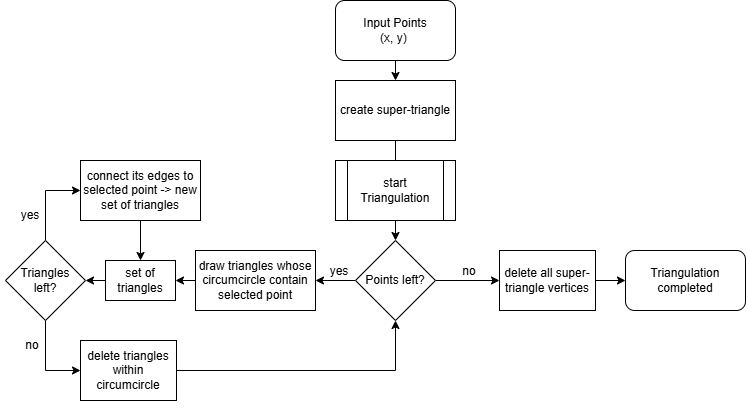

The diagram above was exported from draw.io. Its source (the exported page's mxGraphModel, read from the mxfile embedded in the PNG):
<mxGraphModel dx="1674" dy="738" grid="1" gridSize="10" guides="1" tooltips="1" connect="1" arrows="1" fold="1" page="1" pageScale="1" pageWidth="827" pageHeight="1169" math="0" shadow="0">
  <root>
    <mxCell id="0" />
    <mxCell id="1" parent="0" />
    <mxCell id="1fo9vKeLROMA5IRfpbFM-1" value="Input Points&lt;div&gt;(x, y)&amp;nbsp;&lt;/div&gt;" style="rounded=1;whiteSpace=wrap;html=1;" vertex="1" parent="1">
      <mxGeometry x="340" y="40" width="120" height="60" as="geometry" />
    </mxCell>
    <mxCell id="1fo9vKeLROMA5IRfpbFM-6" value="create super-triangle" style="rounded=0;whiteSpace=wrap;html=1;" vertex="1" parent="1">
      <mxGeometry x="340" y="120" width="120" height="60" as="geometry" />
    </mxCell>
    <mxCell id="1fo9vKeLROMA5IRfpbFM-7" value="" style="endArrow=classic;html=1;rounded=0;exitX=0.5;exitY=1;exitDx=0;exitDy=0;entryX=0.5;entryY=0;entryDx=0;entryDy=0;" edge="1" parent="1" source="1fo9vKeLROMA5IRfpbFM-1" target="1fo9vKeLROMA5IRfpbFM-6">
      <mxGeometry width="50" height="50" relative="1" as="geometry">
        <mxPoint x="390" y="300" as="sourcePoint" />
        <mxPoint x="440" y="250" as="targetPoint" />
      </mxGeometry>
    </mxCell>
    <mxCell id="1fo9vKeLROMA5IRfpbFM-8" value="" style="endArrow=classic;html=1;rounded=0;exitX=0.5;exitY=1;exitDx=0;exitDy=0;entryX=0.5;entryY=0;entryDx=0;entryDy=0;" edge="1" parent="1" source="1fo9vKeLROMA5IRfpbFM-6">
      <mxGeometry width="50" height="50" relative="1" as="geometry">
        <mxPoint x="410" y="110" as="sourcePoint" />
        <mxPoint x="400" y="240" as="targetPoint" />
      </mxGeometry>
    </mxCell>
    <mxCell id="1fo9vKeLROMA5IRfpbFM-46" style="edgeStyle=orthogonalEdgeStyle;rounded=0;orthogonalLoop=1;jettySize=auto;html=1;exitX=0.5;exitY=1;exitDx=0;exitDy=0;entryX=0.5;entryY=0;entryDx=0;entryDy=0;" edge="1" parent="1" source="1fo9vKeLROMA5IRfpbFM-18" target="1fo9vKeLROMA5IRfpbFM-45">
      <mxGeometry relative="1" as="geometry" />
    </mxCell>
    <mxCell id="1fo9vKeLROMA5IRfpbFM-18" value="start Triangulation" style="shape=process;whiteSpace=wrap;html=1;backgroundOutline=1;" vertex="1" parent="1">
      <mxGeometry x="340" y="200" width="120" height="60" as="geometry" />
    </mxCell>
    <mxCell id="1fo9vKeLROMA5IRfpbFM-23" value="Triangulation completed" style="rounded=1;whiteSpace=wrap;html=1;" vertex="1" parent="1">
      <mxGeometry x="630" y="290" width="120" height="60" as="geometry" />
    </mxCell>
    <mxCell id="1fo9vKeLROMA5IRfpbFM-25" value="no" style="text;html=1;align=center;verticalAlign=middle;whiteSpace=wrap;rounded=0;" vertex="1" parent="1">
      <mxGeometry x="444" y="296" width="60" height="30" as="geometry" />
    </mxCell>
    <mxCell id="1fo9vKeLROMA5IRfpbFM-61" style="edgeStyle=orthogonalEdgeStyle;rounded=0;orthogonalLoop=1;jettySize=auto;html=1;exitX=1;exitY=0.5;exitDx=0;exitDy=0;" edge="1" parent="1" source="1fo9vKeLROMA5IRfpbFM-45" target="1fo9vKeLROMA5IRfpbFM-58">
      <mxGeometry relative="1" as="geometry" />
    </mxCell>
    <mxCell id="1fo9vKeLROMA5IRfpbFM-65" style="edgeStyle=orthogonalEdgeStyle;rounded=0;orthogonalLoop=1;jettySize=auto;html=1;exitX=0;exitY=0.5;exitDx=0;exitDy=0;entryX=1;entryY=0.5;entryDx=0;entryDy=0;" edge="1" parent="1" source="1fo9vKeLROMA5IRfpbFM-45" target="1fo9vKeLROMA5IRfpbFM-64">
      <mxGeometry relative="1" as="geometry" />
    </mxCell>
    <mxCell id="1fo9vKeLROMA5IRfpbFM-45" value="Points left?" style="rhombus;whiteSpace=wrap;html=1;" vertex="1" parent="1">
      <mxGeometry x="360" y="280" width="80" height="80" as="geometry" />
    </mxCell>
    <mxCell id="1fo9vKeLROMA5IRfpbFM-53" style="edgeStyle=orthogonalEdgeStyle;rounded=0;orthogonalLoop=1;jettySize=auto;html=1;exitX=1;exitY=0.5;exitDx=0;exitDy=0;entryX=0;entryY=0.5;entryDx=0;entryDy=0;" edge="1" parent="1">
      <mxGeometry relative="1" as="geometry">
        <mxPoint x="440" y="560" as="sourcePoint" />
      </mxGeometry>
    </mxCell>
    <mxCell id="1fo9vKeLROMA5IRfpbFM-54" style="edgeStyle=orthogonalEdgeStyle;rounded=0;orthogonalLoop=1;jettySize=auto;html=1;exitX=0.5;exitY=0;exitDx=0;exitDy=0;entryX=1;entryY=0.5;entryDx=0;entryDy=0;" edge="1" parent="1">
      <mxGeometry relative="1" as="geometry">
        <mxPoint x="435" y="480" as="targetPoint" />
      </mxGeometry>
    </mxCell>
    <mxCell id="1fo9vKeLROMA5IRfpbFM-57" style="edgeStyle=orthogonalEdgeStyle;rounded=0;orthogonalLoop=1;jettySize=auto;html=1;exitX=0.5;exitY=1;exitDx=0;exitDy=0;entryX=0.5;entryY=0;entryDx=0;entryDy=0;" edge="1" parent="1">
      <mxGeometry relative="1" as="geometry">
        <mxPoint x="400" y="500" as="sourcePoint" />
      </mxGeometry>
    </mxCell>
    <mxCell id="1fo9vKeLROMA5IRfpbFM-59" style="edgeStyle=orthogonalEdgeStyle;rounded=0;orthogonalLoop=1;jettySize=auto;html=1;exitX=1;exitY=0.5;exitDx=0;exitDy=0;entryX=0;entryY=0.5;entryDx=0;entryDy=0;" edge="1" parent="1" source="1fo9vKeLROMA5IRfpbFM-58" target="1fo9vKeLROMA5IRfpbFM-23">
      <mxGeometry relative="1" as="geometry" />
    </mxCell>
    <mxCell id="1fo9vKeLROMA5IRfpbFM-58" value="delete all super-triangle vertices" style="rounded=0;whiteSpace=wrap;html=1;" vertex="1" parent="1">
      <mxGeometry x="504" y="290" width="96" height="60" as="geometry" />
    </mxCell>
    <mxCell id="1fo9vKeLROMA5IRfpbFM-69" style="edgeStyle=orthogonalEdgeStyle;rounded=0;orthogonalLoop=1;jettySize=auto;html=1;exitX=0;exitY=0.5;exitDx=0;exitDy=0;entryX=1;entryY=0.5;entryDx=0;entryDy=0;" edge="1" parent="1" source="1fo9vKeLROMA5IRfpbFM-64" target="1fo9vKeLROMA5IRfpbFM-68">
      <mxGeometry relative="1" as="geometry" />
    </mxCell>
    <mxCell id="1fo9vKeLROMA5IRfpbFM-64" value="draw triangles whose circumcircle contain selected point" style="rounded=0;whiteSpace=wrap;html=1;" vertex="1" parent="1">
      <mxGeometry x="200" y="290" width="120" height="60" as="geometry" />
    </mxCell>
    <mxCell id="1fo9vKeLROMA5IRfpbFM-66" value="yes" style="text;html=1;align=center;verticalAlign=middle;whiteSpace=wrap;rounded=0;" vertex="1" parent="1">
      <mxGeometry x="314" y="296" width="60" height="30" as="geometry" />
    </mxCell>
    <mxCell id="1fo9vKeLROMA5IRfpbFM-71" style="edgeStyle=orthogonalEdgeStyle;rounded=0;orthogonalLoop=1;jettySize=auto;html=1;exitX=0;exitY=0.5;exitDx=0;exitDy=0;entryX=1;entryY=0.5;entryDx=0;entryDy=0;" edge="1" parent="1" source="1fo9vKeLROMA5IRfpbFM-68" target="1fo9vKeLROMA5IRfpbFM-70">
      <mxGeometry relative="1" as="geometry" />
    </mxCell>
    <mxCell id="1fo9vKeLROMA5IRfpbFM-68" value="set of triangles" style="rounded=0;whiteSpace=wrap;html=1;" vertex="1" parent="1">
      <mxGeometry x="110" y="300" width="70" height="40" as="geometry" />
    </mxCell>
    <mxCell id="1fo9vKeLROMA5IRfpbFM-84" style="edgeStyle=orthogonalEdgeStyle;rounded=0;orthogonalLoop=1;jettySize=auto;html=1;exitX=0.5;exitY=0;exitDx=0;exitDy=0;entryX=0;entryY=0.5;entryDx=0;entryDy=0;" edge="1" parent="1" source="1fo9vKeLROMA5IRfpbFM-70" target="1fo9vKeLROMA5IRfpbFM-83">
      <mxGeometry relative="1" as="geometry" />
    </mxCell>
    <mxCell id="1fo9vKeLROMA5IRfpbFM-88" style="edgeStyle=orthogonalEdgeStyle;rounded=0;orthogonalLoop=1;jettySize=auto;html=1;exitX=0.5;exitY=1;exitDx=0;exitDy=0;entryX=0;entryY=0.5;entryDx=0;entryDy=0;" edge="1" parent="1" source="1fo9vKeLROMA5IRfpbFM-70" target="1fo9vKeLROMA5IRfpbFM-72">
      <mxGeometry relative="1" as="geometry" />
    </mxCell>
    <mxCell id="1fo9vKeLROMA5IRfpbFM-70" value="Triangles&lt;div&gt;left?&lt;/div&gt;" style="rhombus;whiteSpace=wrap;html=1;" vertex="1" parent="1">
      <mxGeometry x="10" y="280" width="80" height="80" as="geometry" />
    </mxCell>
    <mxCell id="1fo9vKeLROMA5IRfpbFM-90" style="edgeStyle=orthogonalEdgeStyle;rounded=0;orthogonalLoop=1;jettySize=auto;html=1;exitX=1;exitY=0.5;exitDx=0;exitDy=0;entryX=0.5;entryY=1;entryDx=0;entryDy=0;" edge="1" parent="1" source="1fo9vKeLROMA5IRfpbFM-72" target="1fo9vKeLROMA5IRfpbFM-45">
      <mxGeometry relative="1" as="geometry" />
    </mxCell>
    <mxCell id="1fo9vKeLROMA5IRfpbFM-72" value="delete triangles within circumcircle" style="rounded=0;whiteSpace=wrap;html=1;" vertex="1" parent="1">
      <mxGeometry x="85" y="380" width="96" height="60" as="geometry" />
    </mxCell>
    <mxCell id="1fo9vKeLROMA5IRfpbFM-81" style="edgeStyle=orthogonalEdgeStyle;rounded=0;orthogonalLoop=1;jettySize=auto;html=1;exitX=0.5;exitY=1;exitDx=0;exitDy=0;" edge="1" parent="1">
      <mxGeometry relative="1" as="geometry">
        <mxPoint x="145" y="440" as="sourcePoint" />
        <mxPoint x="145" y="440" as="targetPoint" />
      </mxGeometry>
    </mxCell>
    <mxCell id="1fo9vKeLROMA5IRfpbFM-85" style="edgeStyle=orthogonalEdgeStyle;rounded=0;orthogonalLoop=1;jettySize=auto;html=1;exitX=0.5;exitY=1;exitDx=0;exitDy=0;entryX=0.5;entryY=0;entryDx=0;entryDy=0;" edge="1" parent="1" source="1fo9vKeLROMA5IRfpbFM-83" target="1fo9vKeLROMA5IRfpbFM-68">
      <mxGeometry relative="1" as="geometry" />
    </mxCell>
    <mxCell id="1fo9vKeLROMA5IRfpbFM-83" value="connect its edges to selected point -&amp;gt; new set of triangles" style="rounded=0;whiteSpace=wrap;html=1;" vertex="1" parent="1">
      <mxGeometry x="85" y="200" width="120" height="60" as="geometry" />
    </mxCell>
    <mxCell id="1fo9vKeLROMA5IRfpbFM-86" value="yes" style="text;html=1;align=center;verticalAlign=middle;whiteSpace=wrap;rounded=0;" vertex="1" parent="1">
      <mxGeometry x="5" y="240" width="60" height="30" as="geometry" />
    </mxCell>
    <mxCell id="1fo9vKeLROMA5IRfpbFM-89" value="no" style="text;html=1;align=center;verticalAlign=middle;whiteSpace=wrap;rounded=0;" vertex="1" parent="1">
      <mxGeometry x="7" y="370" width="60" height="30" as="geometry" />
    </mxCell>
  </root>
</mxGraphModel>